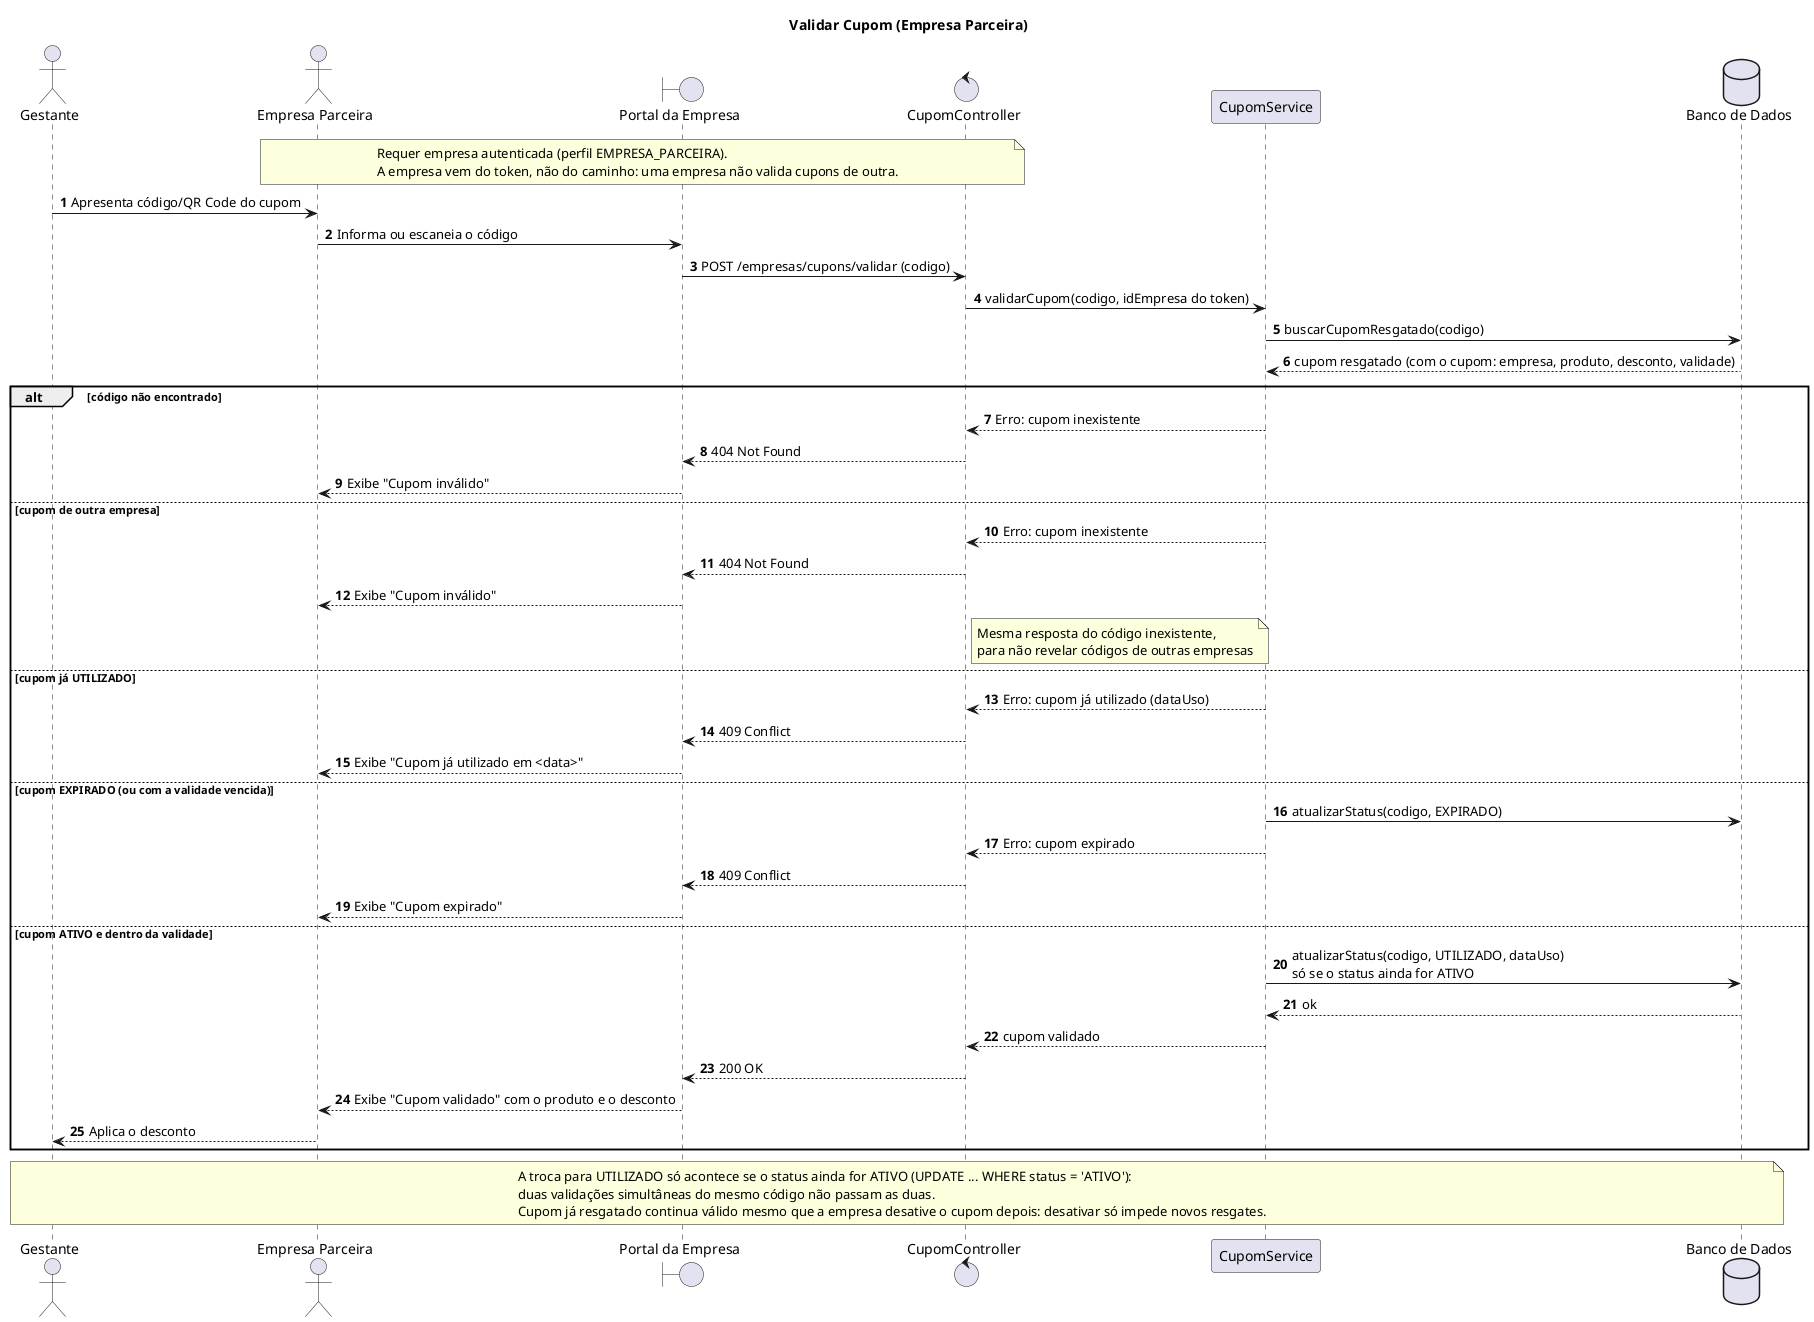

The diagram above was rendered by PlantUML. Its source (embedded in the PNG):
@startuml validar-cupom
title Validar Cupom (Empresa Parceira)
autonumber

actor "Gestante" as Gestante
actor "Empresa Parceira" as Empresa
boundary "Portal da Empresa" as Portal
control "CupomController" as Controller
participant "CupomService" as Service
database "Banco de Dados" as BD

note over Empresa, Controller
    Requer empresa autenticada (perfil EMPRESA_PARCEIRA).
    A empresa vem do token, não do caminho: uma empresa não valida cupons de outra.
end note

Gestante -> Empresa : Apresenta código/QR Code do cupom
Empresa -> Portal : Informa ou escaneia o código
Portal -> Controller : POST /empresas/cupons/validar (codigo)
Controller -> Service : validarCupom(codigo, idEmpresa do token)
Service -> BD : buscarCupomResgatado(codigo)
BD --> Service : cupom resgatado (com o cupom: empresa, produto, desconto, validade)

alt código não encontrado
    Service --> Controller : Erro: cupom inexistente
    Controller --> Portal : 404 Not Found
    Portal --> Empresa : Exibe "Cupom inválido"
else cupom de outra empresa
    Service --> Controller : Erro: cupom inexistente
    Controller --> Portal : 404 Not Found
    Portal --> Empresa : Exibe "Cupom inválido"
    note right of Controller
        Mesma resposta do código inexistente,
        para não revelar códigos de outras empresas
    end note
else cupom já UTILIZADO
    Service --> Controller : Erro: cupom já utilizado (dataUso)
    Controller --> Portal : 409 Conflict
    Portal --> Empresa : Exibe "Cupom já utilizado em <data>"
else cupom EXPIRADO (ou com a validade vencida)
    Service -> BD : atualizarStatus(codigo, EXPIRADO)
    Service --> Controller : Erro: cupom expirado
    Controller --> Portal : 409 Conflict
    Portal --> Empresa : Exibe "Cupom expirado"
else cupom ATIVO e dentro da validade
    Service -> BD : atualizarStatus(codigo, UTILIZADO, dataUso)\nsó se o status ainda for ATIVO
    BD --> Service : ok
    Service --> Controller : cupom validado
    Controller --> Portal : 200 OK
    Portal --> Empresa : Exibe "Cupom validado" com o produto e o desconto
    Empresa --> Gestante : Aplica o desconto
end

note over Gestante, BD
    A troca para UTILIZADO só acontece se o status ainda for ATIVO (UPDATE ... WHERE status = 'ATIVO'):
    duas validações simultâneas do mesmo código não passam as duas.
    Cupom já resgatado continua válido mesmo que a empresa desative o cupom depois: desativar só impede novos resgates.
end note

@enduml